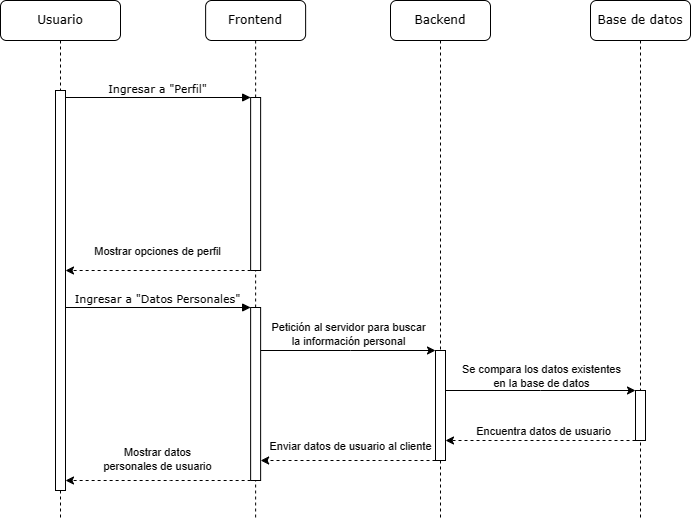

The diagram above was exported from draw.io. Its source (the exported page's mxGraphModel, read from the mxfile embedded in the PNG):
<mxGraphModel dx="1266" dy="-354" grid="1" gridSize="10" guides="1" tooltips="1" connect="1" arrows="1" fold="1" page="1" pageScale="1" pageWidth="850" pageHeight="1100" math="0" shadow="0">
  <root>
    <mxCell id="0" />
    <mxCell id="1" parent="0" />
    <mxCell id="4dmCjVElnuUW6X6LacNj-1" value="Backend" style="shape=umlLifeline;perimeter=lifelinePerimeter;whiteSpace=wrap;html=1;container=0;collapsible=0;recursiveResize=0;outlineConnect=0;rounded=1;shadow=0;comic=0;labelBackgroundColor=none;strokeWidth=1;fontFamily=Verdana;fontSize=12;align=center;" parent="1" vertex="1">
      <mxGeometry x="870" y="1300" width="100" height="520" as="geometry" />
    </mxCell>
    <mxCell id="4dmCjVElnuUW6X6LacNj-2" value="Base de datos" style="shape=umlLifeline;perimeter=lifelinePerimeter;whiteSpace=wrap;html=1;container=0;collapsible=0;recursiveResize=0;outlineConnect=0;rounded=1;shadow=0;comic=0;labelBackgroundColor=none;strokeWidth=1;fontFamily=Verdana;fontSize=12;align=center;" parent="1" vertex="1">
      <mxGeometry x="1070" y="1300" width="100" height="520" as="geometry" />
    </mxCell>
    <mxCell id="4dmCjVElnuUW6X6LacNj-3" value="Usuario" style="shape=umlLifeline;perimeter=lifelinePerimeter;whiteSpace=wrap;html=1;container=0;collapsible=0;recursiveResize=0;outlineConnect=0;rounded=1;shadow=0;comic=0;labelBackgroundColor=none;strokeWidth=1;fontFamily=Verdana;fontSize=12;align=center;" parent="1" vertex="1">
      <mxGeometry x="480" y="1300" width="120" height="520" as="geometry" />
    </mxCell>
    <mxCell id="4dmCjVElnuUW6X6LacNj-4" value="Frontend" style="shape=umlLifeline;perimeter=lifelinePerimeter;whiteSpace=wrap;html=1;container=0;collapsible=0;recursiveResize=0;outlineConnect=0;rounded=1;shadow=0;comic=0;labelBackgroundColor=none;strokeWidth=1;fontFamily=Verdana;fontSize=12;align=center;" parent="1" vertex="1">
      <mxGeometry x="685.13" y="1300" width="100" height="520" as="geometry" />
    </mxCell>
    <mxCell id="4dmCjVElnuUW6X6LacNj-6" value="Ingresar a &quot;Perfil&quot;" style="html=1;verticalAlign=bottom;endArrow=block;entryX=0;entryY=0;labelBackgroundColor=none;fontFamily=Verdana;fontSize=11;edgeStyle=elbowEdgeStyle;elbow=vertical;" parent="1" target="4dmCjVElnuUW6X6LacNj-9" edge="1">
      <mxGeometry x="-0.0061" relative="1" as="geometry">
        <mxPoint x="545" y="1397" as="sourcePoint" />
        <mxPoint as="offset" />
      </mxGeometry>
    </mxCell>
    <mxCell id="4dmCjVElnuUW6X6LacNj-7" style="edgeStyle=orthogonalEdgeStyle;rounded=0;orthogonalLoop=1;jettySize=auto;html=1;dashed=1;" parent="1" source="4dmCjVElnuUW6X6LacNj-9" target="4dmCjVElnuUW6X6LacNj-5" edge="1">
      <mxGeometry relative="1" as="geometry">
        <Array as="points">
          <mxPoint x="650" y="1570" />
          <mxPoint x="650" y="1570" />
        </Array>
      </mxGeometry>
    </mxCell>
    <mxCell id="4dmCjVElnuUW6X6LacNj-8" value="Mostrar opciones de perfil" style="edgeLabel;html=1;align=center;verticalAlign=middle;resizable=0;points=[];" parent="4dmCjVElnuUW6X6LacNj-7" vertex="1" connectable="0">
      <mxGeometry x="0.2258" y="3" relative="1" as="geometry">
        <mxPoint x="19" y="-23" as="offset" />
      </mxGeometry>
    </mxCell>
    <mxCell id="4dmCjVElnuUW6X6LacNj-9" value="" style="html=1;points=[];perimeter=orthogonalPerimeter;rounded=0;shadow=0;comic=0;labelBackgroundColor=none;strokeWidth=1;fontFamily=Verdana;fontSize=12;align=center;" parent="1" vertex="1">
      <mxGeometry x="730.13" y="1397" width="10" height="173" as="geometry" />
    </mxCell>
    <mxCell id="4dmCjVElnuUW6X6LacNj-10" value="" style="html=1;points=[];perimeter=orthogonalPerimeter;rounded=0;shadow=0;comic=0;labelBackgroundColor=none;strokeWidth=1;fontFamily=Verdana;fontSize=12;align=center;" parent="1" vertex="1">
      <mxGeometry x="535" y="1600" width="10" height="180" as="geometry" />
    </mxCell>
    <mxCell id="4dmCjVElnuUW6X6LacNj-11" style="edgeStyle=orthogonalEdgeStyle;rounded=0;orthogonalLoop=1;jettySize=auto;html=1;" parent="1" source="4dmCjVElnuUW6X6LacNj-15" target="4dmCjVElnuUW6X6LacNj-18" edge="1">
      <mxGeometry relative="1" as="geometry">
        <Array as="points">
          <mxPoint x="1020" y="1690" />
          <mxPoint x="1020" y="1690" />
        </Array>
      </mxGeometry>
    </mxCell>
    <mxCell id="4dmCjVElnuUW6X6LacNj-12" value="Se compara los datos existentes&lt;br&gt;en la base de datos" style="edgeLabel;html=1;align=center;verticalAlign=middle;resizable=0;points=[];" parent="4dmCjVElnuUW6X6LacNj-11" vertex="1" connectable="0">
      <mxGeometry x="-0.0632" relative="1" as="geometry">
        <mxPoint x="6" y="-15" as="offset" />
      </mxGeometry>
    </mxCell>
    <mxCell id="4dmCjVElnuUW6X6LacNj-13" style="edgeStyle=orthogonalEdgeStyle;rounded=0;orthogonalLoop=1;jettySize=auto;html=1;dashed=1;" parent="1" source="4dmCjVElnuUW6X6LacNj-15" target="4dmCjVElnuUW6X6LacNj-24" edge="1">
      <mxGeometry relative="1" as="geometry">
        <Array as="points">
          <mxPoint x="860" y="1760" />
          <mxPoint x="860" y="1760" />
        </Array>
      </mxGeometry>
    </mxCell>
    <mxCell id="4dmCjVElnuUW6X6LacNj-14" value="Enviar datos de usuario al cliente" style="edgeLabel;html=1;align=center;verticalAlign=middle;resizable=0;points=[];" parent="4dmCjVElnuUW6X6LacNj-13" vertex="1" connectable="0">
      <mxGeometry x="-0.0183" y="1" relative="1" as="geometry">
        <mxPoint y="-16" as="offset" />
      </mxGeometry>
    </mxCell>
    <mxCell id="4dmCjVElnuUW6X6LacNj-15" value="" style="html=1;points=[];perimeter=orthogonalPerimeter;rounded=0;shadow=0;comic=0;labelBackgroundColor=none;strokeWidth=1;fontFamily=Verdana;fontSize=12;align=center;" parent="1" vertex="1">
      <mxGeometry x="915" y="1650" width="10" height="110" as="geometry" />
    </mxCell>
    <mxCell id="4dmCjVElnuUW6X6LacNj-16" style="edgeStyle=orthogonalEdgeStyle;rounded=0;orthogonalLoop=1;jettySize=auto;html=1;dashed=1;" parent="1" source="4dmCjVElnuUW6X6LacNj-18" target="4dmCjVElnuUW6X6LacNj-15" edge="1">
      <mxGeometry relative="1" as="geometry">
        <Array as="points">
          <mxPoint x="1070" y="1740" />
          <mxPoint x="1070" y="1740" />
        </Array>
      </mxGeometry>
    </mxCell>
    <mxCell id="4dmCjVElnuUW6X6LacNj-17" value="Encuentra datos de usuario" style="edgeLabel;html=1;align=center;verticalAlign=middle;resizable=0;points=[];" parent="4dmCjVElnuUW6X6LacNj-16" vertex="1" connectable="0">
      <mxGeometry x="-0.0211" y="3" relative="1" as="geometry">
        <mxPoint y="-13" as="offset" />
      </mxGeometry>
    </mxCell>
    <mxCell id="4dmCjVElnuUW6X6LacNj-18" value="" style="html=1;points=[];perimeter=orthogonalPerimeter;rounded=0;shadow=0;comic=0;labelBackgroundColor=none;strokeWidth=1;fontFamily=Verdana;fontSize=12;align=center;" parent="1" vertex="1">
      <mxGeometry x="1115" y="1690" width="10" height="50" as="geometry" />
    </mxCell>
    <mxCell id="4dmCjVElnuUW6X6LacNj-19" value="Ingresar a &quot;Datos Personales&quot;" style="html=1;verticalAlign=bottom;endArrow=block;entryX=0;entryY=0;labelBackgroundColor=none;fontFamily=Verdana;fontSize=11;edgeStyle=elbowEdgeStyle;elbow=vertical;" parent="1" target="4dmCjVElnuUW6X6LacNj-24" edge="1">
      <mxGeometry x="-0.0061" relative="1" as="geometry">
        <mxPoint x="545" y="1607" as="sourcePoint" />
        <mxPoint as="offset" />
      </mxGeometry>
    </mxCell>
    <mxCell id="4dmCjVElnuUW6X6LacNj-20" style="edgeStyle=orthogonalEdgeStyle;rounded=0;orthogonalLoop=1;jettySize=auto;html=1;" parent="1" source="4dmCjVElnuUW6X6LacNj-24" target="4dmCjVElnuUW6X6LacNj-15" edge="1">
      <mxGeometry relative="1" as="geometry">
        <Array as="points">
          <mxPoint x="830" y="1650" />
          <mxPoint x="830" y="1650" />
        </Array>
      </mxGeometry>
    </mxCell>
    <mxCell id="4dmCjVElnuUW6X6LacNj-21" value="Petición al servidor para buscar&lt;br&gt;la información personal" style="edgeLabel;html=1;align=center;verticalAlign=middle;resizable=0;points=[];" parent="4dmCjVElnuUW6X6LacNj-20" vertex="1" connectable="0">
      <mxGeometry x="0.1308" y="1" relative="1" as="geometry">
        <mxPoint x="-12" y="-16" as="offset" />
      </mxGeometry>
    </mxCell>
    <mxCell id="4dmCjVElnuUW6X6LacNj-22" style="edgeStyle=orthogonalEdgeStyle;rounded=0;orthogonalLoop=1;jettySize=auto;html=1;dashed=1;" parent="1" source="4dmCjVElnuUW6X6LacNj-24" target="4dmCjVElnuUW6X6LacNj-10" edge="1">
      <mxGeometry relative="1" as="geometry">
        <Array as="points">
          <mxPoint x="650" y="1780" />
          <mxPoint x="650" y="1780" />
        </Array>
      </mxGeometry>
    </mxCell>
    <mxCell id="4dmCjVElnuUW6X6LacNj-23" value="Mostrar datos &lt;br&gt;personales de usuario" style="edgeLabel;html=1;align=center;verticalAlign=middle;resizable=0;points=[];" parent="4dmCjVElnuUW6X6LacNj-22" vertex="1" connectable="0">
      <mxGeometry x="0.2258" y="3" relative="1" as="geometry">
        <mxPoint x="19" y="-25" as="offset" />
      </mxGeometry>
    </mxCell>
    <mxCell id="4dmCjVElnuUW6X6LacNj-24" value="" style="html=1;points=[];perimeter=orthogonalPerimeter;rounded=0;shadow=0;comic=0;labelBackgroundColor=none;strokeWidth=1;fontFamily=Verdana;fontSize=12;align=center;" parent="1" vertex="1">
      <mxGeometry x="730.13" y="1607" width="10" height="173" as="geometry" />
    </mxCell>
    <mxCell id="4dmCjVElnuUW6X6LacNj-5" value="" style="html=1;points=[];perimeter=orthogonalPerimeter;rounded=0;shadow=0;comic=0;labelBackgroundColor=none;strokeWidth=1;fontFamily=Verdana;fontSize=12;align=center;" parent="1" vertex="1">
      <mxGeometry x="535" y="1390" width="10" height="400" as="geometry" />
    </mxCell>
  </root>
</mxGraphModel>